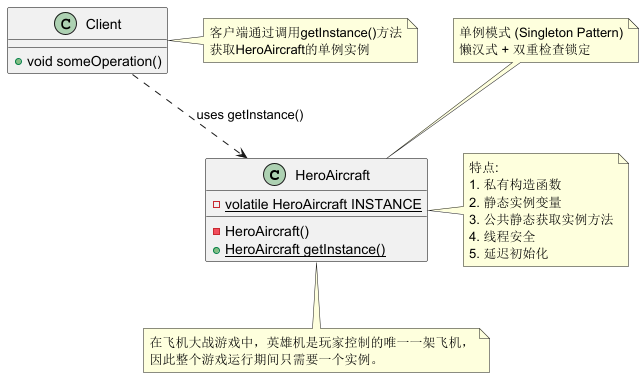

The diagram above was rendered by PlantUML. Its source (embedded in the PNG):
@startuml
' 单例模式UML结构图 - 飞机大战游戏 英雄机

skinparam class {
  borderColor Black
  borderWidth 1
}

class HeroAircraft {
  -{static} volatile HeroAircraft INSTANCE
  -HeroAircraft()
  +{static} HeroAircraft getInstance()
}

class Client {
  +void someOperation()
}

note top of HeroAircraft
  单例模式 (Singleton Pattern)
  懒汉式 + 双重检查锁定
end note

note right of HeroAircraft
  特点:
  1. 私有构造函数
  2. 静态实例变量
  3. 公共静态获取实例方法
  4. 线程安全
  5. 延迟初始化
end note

note bottom of HeroAircraft
  在飞机大战游戏中，英雄机是玩家控制的唯一一架飞机，
  因此整个游戏运行期间只需要一个实例。
end note

Client ..> HeroAircraft : uses getInstance()

note right of Client
  客户端通过调用getInstance()方法
  获取HeroAircraft的单例实例
end note

@enduml